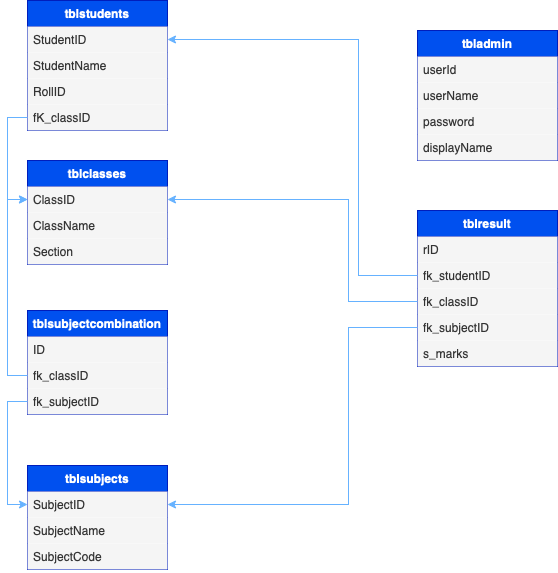

The diagram above was exported from draw.io. Its source (the exported page's mxGraphModel, read from the mxfile embedded in the PNG):
<mxGraphModel dx="946" dy="622" grid="1" gridSize="10" guides="1" tooltips="1" connect="1" arrows="1" fold="1" page="1" pageScale="1" pageWidth="827" pageHeight="1169" math="0" shadow="0">
  <root>
    <mxCell id="0" />
    <mxCell id="1" parent="0" />
    <mxCell id="N73i_R2ZQ_WmX0FleawG-1" value="tblstudents" style="swimlane;fontStyle=1;childLayout=stackLayout;horizontal=1;startSize=26;fillColor=#0050ef;horizontalStack=0;resizeParent=1;resizeParentMax=0;resizeLast=0;collapsible=1;marginBottom=0;fontColor=#ffffff;strokeColor=#001DBC;" parent="1" vertex="1">
      <mxGeometry x="149" y="174" width="140" height="130" as="geometry" />
    </mxCell>
    <mxCell id="N73i_R2ZQ_WmX0FleawG-2" value="StudentID" style="text;align=left;verticalAlign=top;spacingLeft=4;spacingRight=4;overflow=hidden;rotatable=0;points=[[0,0.5],[1,0.5]];portConstraint=eastwest;fillColor=#f5f5f5;fontColor=#333333;strokeColor=none;" parent="N73i_R2ZQ_WmX0FleawG-1" vertex="1">
      <mxGeometry y="26" width="140" height="26" as="geometry" />
    </mxCell>
    <mxCell id="N73i_R2ZQ_WmX0FleawG-3" value="StudentName" style="text;align=left;verticalAlign=top;spacingLeft=4;spacingRight=4;overflow=hidden;rotatable=0;points=[[0,0.5],[1,0.5]];portConstraint=eastwest;fillColor=#f5f5f5;fontColor=#333333;strokeColor=none;" parent="N73i_R2ZQ_WmX0FleawG-1" vertex="1">
      <mxGeometry y="52" width="140" height="26" as="geometry" />
    </mxCell>
    <mxCell id="N73i_R2ZQ_WmX0FleawG-18" value="RollID " style="text;strokeColor=none;fillColor=#f5f5f5;align=left;verticalAlign=top;spacingLeft=4;spacingRight=4;overflow=hidden;rotatable=0;points=[[0,0.5],[1,0.5]];portConstraint=eastwest;fontColor=#333333;" parent="N73i_R2ZQ_WmX0FleawG-1" vertex="1">
      <mxGeometry y="78" width="140" height="26" as="geometry" />
    </mxCell>
    <mxCell id="N73i_R2ZQ_WmX0FleawG-4" value="fK_classID" style="text;strokeColor=none;fillColor=#f5f5f5;align=left;verticalAlign=top;spacingLeft=4;spacingRight=4;overflow=hidden;rotatable=0;points=[[0,0.5],[1,0.5]];portConstraint=eastwest;fontColor=#333333;" parent="N73i_R2ZQ_WmX0FleawG-1" vertex="1">
      <mxGeometry y="104" width="140" height="26" as="geometry" />
    </mxCell>
    <mxCell id="N73i_R2ZQ_WmX0FleawG-5" value="tblclasses" style="swimlane;fontStyle=1;childLayout=stackLayout;horizontal=1;startSize=26;fillColor=#0050ef;horizontalStack=0;resizeParent=1;resizeParentMax=0;resizeLast=0;collapsible=1;marginBottom=0;fontColor=#ffffff;strokeColor=#001DBC;" parent="1" vertex="1">
      <mxGeometry x="149" y="334" width="140" height="104" as="geometry" />
    </mxCell>
    <mxCell id="N73i_R2ZQ_WmX0FleawG-6" value="ClassID" style="text;strokeColor=none;fillColor=#f5f5f5;align=left;verticalAlign=top;spacingLeft=4;spacingRight=4;overflow=hidden;rotatable=0;points=[[0,0.5],[1,0.5]];portConstraint=eastwest;fontColor=#333333;" parent="N73i_R2ZQ_WmX0FleawG-5" vertex="1">
      <mxGeometry y="26" width="140" height="26" as="geometry" />
    </mxCell>
    <mxCell id="N73i_R2ZQ_WmX0FleawG-7" value="ClassName" style="text;strokeColor=none;fillColor=#f5f5f5;align=left;verticalAlign=top;spacingLeft=4;spacingRight=4;overflow=hidden;rotatable=0;points=[[0,0.5],[1,0.5]];portConstraint=eastwest;fontColor=#333333;" parent="N73i_R2ZQ_WmX0FleawG-5" vertex="1">
      <mxGeometry y="52" width="140" height="26" as="geometry" />
    </mxCell>
    <mxCell id="N73i_R2ZQ_WmX0FleawG-8" value="Section" style="text;strokeColor=none;fillColor=#f5f5f5;align=left;verticalAlign=top;spacingLeft=4;spacingRight=4;overflow=hidden;rotatable=0;points=[[0,0.5],[1,0.5]];portConstraint=eastwest;fontColor=#333333;" parent="N73i_R2ZQ_WmX0FleawG-5" vertex="1">
      <mxGeometry y="78" width="140" height="26" as="geometry" />
    </mxCell>
    <mxCell id="N73i_R2ZQ_WmX0FleawG-9" value="tblsubjectcombination" style="swimlane;fontStyle=1;childLayout=stackLayout;horizontal=1;startSize=26;fillColor=#0050ef;horizontalStack=0;resizeParent=1;resizeParentMax=0;resizeLast=0;collapsible=1;marginBottom=0;fontColor=#ffffff;strokeColor=#001DBC;" parent="1" vertex="1">
      <mxGeometry x="149" y="484" width="140" height="104" as="geometry" />
    </mxCell>
    <mxCell id="N73i_R2ZQ_WmX0FleawG-10" value="ID" style="text;strokeColor=none;fillColor=#f5f5f5;align=left;verticalAlign=top;spacingLeft=4;spacingRight=4;overflow=hidden;rotatable=0;points=[[0,0.5],[1,0.5]];portConstraint=eastwest;fontColor=#333333;" parent="N73i_R2ZQ_WmX0FleawG-9" vertex="1">
      <mxGeometry y="26" width="140" height="26" as="geometry" />
    </mxCell>
    <mxCell id="N73i_R2ZQ_WmX0FleawG-11" value="fk_classID" style="text;strokeColor=none;fillColor=#f5f5f5;align=left;verticalAlign=top;spacingLeft=4;spacingRight=4;overflow=hidden;rotatable=0;points=[[0,0.5],[1,0.5]];portConstraint=eastwest;fontColor=#333333;" parent="N73i_R2ZQ_WmX0FleawG-9" vertex="1">
      <mxGeometry y="52" width="140" height="26" as="geometry" />
    </mxCell>
    <mxCell id="N73i_R2ZQ_WmX0FleawG-12" value="fk_subjectID" style="text;strokeColor=none;fillColor=#f5f5f5;align=left;verticalAlign=top;spacingLeft=4;spacingRight=4;overflow=hidden;rotatable=0;points=[[0,0.5],[1,0.5]];portConstraint=eastwest;fontColor=#333333;" parent="N73i_R2ZQ_WmX0FleawG-9" vertex="1">
      <mxGeometry y="78" width="140" height="26" as="geometry" />
    </mxCell>
    <mxCell id="N73i_R2ZQ_WmX0FleawG-13" value="tblsubjects" style="swimlane;fontStyle=1;childLayout=stackLayout;horizontal=1;startSize=26;fillColor=#0050ef;horizontalStack=0;resizeParent=1;resizeParentMax=0;resizeLast=0;collapsible=1;marginBottom=0;fontColor=#ffffff;strokeColor=#001DBC;" parent="1" vertex="1">
      <mxGeometry x="149" y="639" width="140" height="104" as="geometry" />
    </mxCell>
    <mxCell id="N73i_R2ZQ_WmX0FleawG-14" value="SubjectID" style="text;strokeColor=none;fillColor=#f5f5f5;align=left;verticalAlign=top;spacingLeft=4;spacingRight=4;overflow=hidden;rotatable=0;points=[[0,0.5],[1,0.5]];portConstraint=eastwest;fontColor=#333333;" parent="N73i_R2ZQ_WmX0FleawG-13" vertex="1">
      <mxGeometry y="26" width="140" height="26" as="geometry" />
    </mxCell>
    <mxCell id="N73i_R2ZQ_WmX0FleawG-15" value="SubjectName" style="text;strokeColor=none;fillColor=#f5f5f5;align=left;verticalAlign=top;spacingLeft=4;spacingRight=4;overflow=hidden;rotatable=0;points=[[0,0.5],[1,0.5]];portConstraint=eastwest;fontColor=#333333;" parent="N73i_R2ZQ_WmX0FleawG-13" vertex="1">
      <mxGeometry y="52" width="140" height="26" as="geometry" />
    </mxCell>
    <mxCell id="N73i_R2ZQ_WmX0FleawG-16" value="SubjectCode" style="text;strokeColor=none;fillColor=#f5f5f5;align=left;verticalAlign=top;spacingLeft=4;spacingRight=4;overflow=hidden;rotatable=0;points=[[0,0.5],[1,0.5]];portConstraint=eastwest;fontColor=#333333;" parent="N73i_R2ZQ_WmX0FleawG-13" vertex="1">
      <mxGeometry y="78" width="140" height="26" as="geometry" />
    </mxCell>
    <mxCell id="N73i_R2ZQ_WmX0FleawG-19" value="tblresult" style="swimlane;fontStyle=1;childLayout=stackLayout;horizontal=1;startSize=26;fillColor=#0050ef;horizontalStack=0;resizeParent=1;resizeParentMax=0;resizeLast=0;collapsible=1;marginBottom=0;fontColor=#ffffff;strokeColor=#001DBC;" parent="1" vertex="1">
      <mxGeometry x="539" y="384" width="140" height="156" as="geometry" />
    </mxCell>
    <mxCell id="N73i_R2ZQ_WmX0FleawG-20" value="rID" style="text;strokeColor=none;fillColor=#f5f5f5;align=left;verticalAlign=top;spacingLeft=4;spacingRight=4;overflow=hidden;rotatable=0;points=[[0,0.5],[1,0.5]];portConstraint=eastwest;fontColor=#333333;" parent="N73i_R2ZQ_WmX0FleawG-19" vertex="1">
      <mxGeometry y="26" width="140" height="26" as="geometry" />
    </mxCell>
    <mxCell id="N73i_R2ZQ_WmX0FleawG-21" value="fk_studentID" style="text;strokeColor=none;fillColor=#f5f5f5;align=left;verticalAlign=top;spacingLeft=4;spacingRight=4;overflow=hidden;rotatable=0;points=[[0,0.5],[1,0.5]];portConstraint=eastwest;fontColor=#333333;" parent="N73i_R2ZQ_WmX0FleawG-19" vertex="1">
      <mxGeometry y="52" width="140" height="26" as="geometry" />
    </mxCell>
    <mxCell id="N73i_R2ZQ_WmX0FleawG-22" value="fk_classID" style="text;strokeColor=none;fillColor=#f5f5f5;align=left;verticalAlign=top;spacingLeft=4;spacingRight=4;overflow=hidden;rotatable=0;points=[[0,0.5],[1,0.5]];portConstraint=eastwest;fontColor=#333333;" parent="N73i_R2ZQ_WmX0FleawG-19" vertex="1">
      <mxGeometry y="78" width="140" height="26" as="geometry" />
    </mxCell>
    <mxCell id="N73i_R2ZQ_WmX0FleawG-23" value="fk_subjectID" style="text;strokeColor=none;fillColor=#f5f5f5;align=left;verticalAlign=top;spacingLeft=4;spacingRight=4;overflow=hidden;rotatable=0;points=[[0,0.5],[1,0.5]];portConstraint=eastwest;fontColor=#333333;" parent="N73i_R2ZQ_WmX0FleawG-19" vertex="1">
      <mxGeometry y="104" width="140" height="26" as="geometry" />
    </mxCell>
    <mxCell id="N73i_R2ZQ_WmX0FleawG-24" value="s_marks" style="text;strokeColor=none;fillColor=#f5f5f5;align=left;verticalAlign=top;spacingLeft=4;spacingRight=4;overflow=hidden;rotatable=0;points=[[0,0.5],[1,0.5]];portConstraint=eastwest;fontColor=#333333;" parent="N73i_R2ZQ_WmX0FleawG-19" vertex="1">
      <mxGeometry y="130" width="140" height="26" as="geometry" />
    </mxCell>
    <mxCell id="N73i_R2ZQ_WmX0FleawG-25" value="tbladmin" style="swimlane;fontStyle=1;childLayout=stackLayout;horizontal=1;startSize=26;fillColor=#0050ef;horizontalStack=0;resizeParent=1;resizeParentMax=0;resizeLast=0;collapsible=1;marginBottom=0;fontColor=#ffffff;strokeColor=#001DBC;" parent="1" vertex="1">
      <mxGeometry x="539" y="204" width="140" height="130" as="geometry" />
    </mxCell>
    <mxCell id="N73i_R2ZQ_WmX0FleawG-26" value="userId" style="text;strokeColor=none;fillColor=#f5f5f5;align=left;verticalAlign=top;spacingLeft=4;spacingRight=4;overflow=hidden;rotatable=0;points=[[0,0.5],[1,0.5]];portConstraint=eastwest;fontColor=#333333;" parent="N73i_R2ZQ_WmX0FleawG-25" vertex="1">
      <mxGeometry y="26" width="140" height="26" as="geometry" />
    </mxCell>
    <mxCell id="N73i_R2ZQ_WmX0FleawG-27" value="userName" style="text;strokeColor=none;fillColor=#f5f5f5;align=left;verticalAlign=top;spacingLeft=4;spacingRight=4;overflow=hidden;rotatable=0;points=[[0,0.5],[1,0.5]];portConstraint=eastwest;fontColor=#333333;" parent="N73i_R2ZQ_WmX0FleawG-25" vertex="1">
      <mxGeometry y="52" width="140" height="26" as="geometry" />
    </mxCell>
    <mxCell id="N73i_R2ZQ_WmX0FleawG-28" value="password" style="text;strokeColor=none;fillColor=#f5f5f5;align=left;verticalAlign=top;spacingLeft=4;spacingRight=4;overflow=hidden;rotatable=0;points=[[0,0.5],[1,0.5]];portConstraint=eastwest;fontColor=#333333;" parent="N73i_R2ZQ_WmX0FleawG-25" vertex="1">
      <mxGeometry y="78" width="140" height="26" as="geometry" />
    </mxCell>
    <mxCell id="N73i_R2ZQ_WmX0FleawG-29" value="displayName" style="text;strokeColor=none;fillColor=#f5f5f5;align=left;verticalAlign=top;spacingLeft=4;spacingRight=4;overflow=hidden;rotatable=0;points=[[0,0.5],[1,0.5]];portConstraint=eastwest;fontColor=#333333;" parent="N73i_R2ZQ_WmX0FleawG-25" vertex="1">
      <mxGeometry y="104" width="140" height="26" as="geometry" />
    </mxCell>
    <mxCell id="N73i_R2ZQ_WmX0FleawG-30" style="edgeStyle=orthogonalEdgeStyle;rounded=0;orthogonalLoop=1;jettySize=auto;html=1;entryX=0;entryY=0.5;entryDx=0;entryDy=0;strokeColor=#66B2FF;" parent="1" source="N73i_R2ZQ_WmX0FleawG-11" target="N73i_R2ZQ_WmX0FleawG-6" edge="1">
      <mxGeometry relative="1" as="geometry" />
    </mxCell>
    <mxCell id="N73i_R2ZQ_WmX0FleawG-31" style="edgeStyle=orthogonalEdgeStyle;rounded=0;orthogonalLoop=1;jettySize=auto;html=1;entryX=0;entryY=0.5;entryDx=0;entryDy=0;strokeColor=#66B2FF;" parent="1" source="N73i_R2ZQ_WmX0FleawG-12" target="N73i_R2ZQ_WmX0FleawG-14" edge="1">
      <mxGeometry relative="1" as="geometry" />
    </mxCell>
    <mxCell id="N73i_R2ZQ_WmX0FleawG-32" style="rounded=0;orthogonalLoop=1;jettySize=auto;html=1;entryX=1;entryY=0.5;entryDx=0;entryDy=0;edgeStyle=orthogonalEdgeStyle;strokeColor=#66B2FF;" parent="1" source="N73i_R2ZQ_WmX0FleawG-23" target="N73i_R2ZQ_WmX0FleawG-14" edge="1">
      <mxGeometry relative="1" as="geometry">
        <Array as="points">
          <mxPoint x="470" y="501" />
          <mxPoint x="470" y="678" />
        </Array>
      </mxGeometry>
    </mxCell>
    <mxCell id="N73i_R2ZQ_WmX0FleawG-33" style="edgeStyle=orthogonalEdgeStyle;rounded=0;orthogonalLoop=1;jettySize=auto;html=1;entryX=1;entryY=0.5;entryDx=0;entryDy=0;strokeColor=#66B2FF;" parent="1" source="N73i_R2ZQ_WmX0FleawG-22" target="N73i_R2ZQ_WmX0FleawG-6" edge="1">
      <mxGeometry relative="1" as="geometry">
        <Array as="points">
          <mxPoint x="470" y="475" />
          <mxPoint x="470" y="373" />
        </Array>
      </mxGeometry>
    </mxCell>
    <mxCell id="N73i_R2ZQ_WmX0FleawG-34" style="edgeStyle=orthogonalEdgeStyle;rounded=0;orthogonalLoop=1;jettySize=auto;html=1;entryX=1;entryY=0.5;entryDx=0;entryDy=0;strokeColor=#66B2FF;" parent="1" source="N73i_R2ZQ_WmX0FleawG-21" target="N73i_R2ZQ_WmX0FleawG-2" edge="1">
      <mxGeometry relative="1" as="geometry">
        <Array as="points">
          <mxPoint x="480" y="449" />
          <mxPoint x="480" y="213" />
        </Array>
      </mxGeometry>
    </mxCell>
    <mxCell id="N73i_R2ZQ_WmX0FleawG-35" style="edgeStyle=orthogonalEdgeStyle;rounded=0;orthogonalLoop=1;jettySize=auto;html=1;entryX=0;entryY=0.5;entryDx=0;entryDy=0;strokeColor=#66B2FF;" parent="1" source="N73i_R2ZQ_WmX0FleawG-4" target="N73i_R2ZQ_WmX0FleawG-6" edge="1">
      <mxGeometry relative="1" as="geometry" />
    </mxCell>
  </root>
</mxGraphModel>